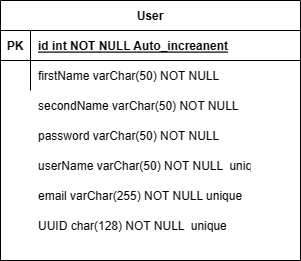

The diagram above was exported from draw.io. Its source (the exported page's mxGraphModel, read from the mxfile embedded in the PNG):
<mxGraphModel dx="530" dy="481" grid="1" gridSize="10" guides="1" tooltips="1" connect="1" arrows="1" fold="1" page="1" pageScale="1" pageWidth="850" pageHeight="1100" background="#ffffff" math="0" shadow="0" extFonts="Permanent Marker^https://fonts.googleapis.com/css?family=Permanent+Marker">
  <root>
    <mxCell id="0" />
    <mxCell id="1" parent="0" />
    <mxCell id="C-vyLk0tnHw3VtMMgP7b-23" value="User" style="shape=table;startSize=30;container=1;collapsible=1;childLayout=tableLayout;fixedRows=1;rowLines=0;fontStyle=1;align=center;resizeLast=1;" parent="1" vertex="1">
      <mxGeometry x="120" y="120" width="300" height="260" as="geometry" />
    </mxCell>
    <mxCell id="C-vyLk0tnHw3VtMMgP7b-24" value="" style="shape=partialRectangle;collapsible=0;dropTarget=0;pointerEvents=0;fillColor=none;points=[[0,0.5],[1,0.5]];portConstraint=eastwest;top=0;left=0;right=0;bottom=1;" parent="C-vyLk0tnHw3VtMMgP7b-23" vertex="1">
      <mxGeometry y="30" width="300" height="30" as="geometry" />
    </mxCell>
    <mxCell id="C-vyLk0tnHw3VtMMgP7b-25" value="PK" style="shape=partialRectangle;overflow=hidden;connectable=0;fillColor=none;top=0;left=0;bottom=0;right=0;fontStyle=1;" parent="C-vyLk0tnHw3VtMMgP7b-24" vertex="1">
      <mxGeometry width="30" height="30" as="geometry">
        <mxRectangle width="30" height="30" as="alternateBounds" />
      </mxGeometry>
    </mxCell>
    <mxCell id="C-vyLk0tnHw3VtMMgP7b-26" value="id int NOT NULL Auto_increanent" style="shape=partialRectangle;overflow=hidden;connectable=0;fillColor=none;top=0;left=0;bottom=0;right=0;align=left;spacingLeft=6;fontStyle=5;" parent="C-vyLk0tnHw3VtMMgP7b-24" vertex="1">
      <mxGeometry x="30" width="270" height="30" as="geometry">
        <mxRectangle width="270" height="30" as="alternateBounds" />
      </mxGeometry>
    </mxCell>
    <mxCell id="C-vyLk0tnHw3VtMMgP7b-27" value="" style="shape=partialRectangle;collapsible=0;dropTarget=0;pointerEvents=0;fillColor=none;points=[[0,0.5],[1,0.5]];portConstraint=eastwest;top=0;left=0;right=0;bottom=0;" parent="C-vyLk0tnHw3VtMMgP7b-23" vertex="1">
      <mxGeometry y="60" width="300" height="30" as="geometry" />
    </mxCell>
    <mxCell id="C-vyLk0tnHw3VtMMgP7b-28" value="" style="shape=partialRectangle;overflow=hidden;connectable=0;fillColor=none;top=0;left=0;bottom=0;right=0;" parent="C-vyLk0tnHw3VtMMgP7b-27" vertex="1">
      <mxGeometry width="30" height="30" as="geometry">
        <mxRectangle width="30" height="30" as="alternateBounds" />
      </mxGeometry>
    </mxCell>
    <mxCell id="C-vyLk0tnHw3VtMMgP7b-29" value="firstName varChar(50) NOT NULL" style="shape=partialRectangle;overflow=hidden;connectable=0;fillColor=none;top=0;left=0;bottom=0;right=0;align=left;spacingLeft=6;" parent="C-vyLk0tnHw3VtMMgP7b-27" vertex="1">
      <mxGeometry x="30" width="270" height="30" as="geometry">
        <mxRectangle width="270" height="30" as="alternateBounds" />
      </mxGeometry>
    </mxCell>
    <mxCell id="9vn5A6ZIZ1GbLdNoIbPM-3" value="secondName varChar(50) NOT NULL" style="shape=partialRectangle;overflow=hidden;connectable=0;fillColor=none;top=0;left=0;bottom=0;right=0;align=left;spacingLeft=6;" vertex="1" parent="1">
      <mxGeometry x="150" y="210" width="220" height="30" as="geometry">
        <mxRectangle width="220" height="30" as="alternateBounds" />
      </mxGeometry>
    </mxCell>
    <mxCell id="9vn5A6ZIZ1GbLdNoIbPM-4" value="password varChar(50) NOT NULL" style="shape=partialRectangle;overflow=hidden;connectable=0;fillColor=none;top=0;left=0;bottom=0;right=0;align=left;spacingLeft=6;" vertex="1" parent="1">
      <mxGeometry x="150" y="240" width="220" height="30" as="geometry">
        <mxRectangle width="220" height="30" as="alternateBounds" />
      </mxGeometry>
    </mxCell>
    <mxCell id="9vn5A6ZIZ1GbLdNoIbPM-6" value="userName varChar(50) NOT NULL  unique" style="shape=partialRectangle;overflow=hidden;connectable=0;fillColor=none;top=0;left=0;bottom=0;right=0;align=left;spacingLeft=6;" vertex="1" parent="1">
      <mxGeometry x="150" y="270" width="220" height="30" as="geometry">
        <mxRectangle width="220" height="30" as="alternateBounds" />
      </mxGeometry>
    </mxCell>
    <mxCell id="9vn5A6ZIZ1GbLdNoIbPM-7" value="UUID char(128) NOT NULL  unique" style="shape=partialRectangle;overflow=hidden;connectable=0;fillColor=none;top=0;left=0;bottom=0;right=0;align=left;spacingLeft=6;" vertex="1" parent="1">
      <mxGeometry x="150" y="330" width="220" height="30" as="geometry">
        <mxRectangle width="220" height="30" as="alternateBounds" />
      </mxGeometry>
    </mxCell>
    <mxCell id="9vn5A6ZIZ1GbLdNoIbPM-8" value="email varChar(255) NOT NULL unique" style="shape=partialRectangle;overflow=hidden;connectable=0;fillColor=none;top=0;left=0;bottom=0;right=0;align=left;spacingLeft=6;" vertex="1" parent="1">
      <mxGeometry x="150" y="300" width="220" height="30" as="geometry">
        <mxRectangle width="220" height="30" as="alternateBounds" />
      </mxGeometry>
    </mxCell>
  </root>
</mxGraphModel>